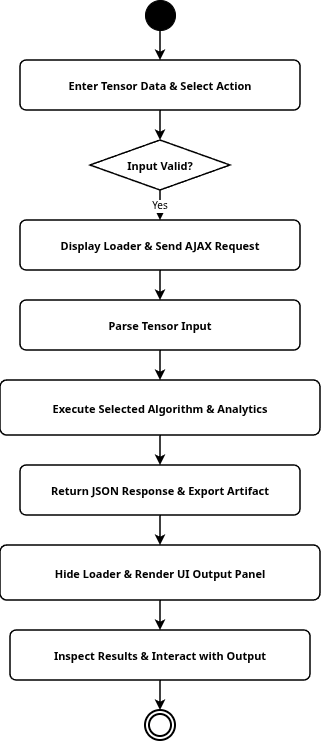

The diagram above was exported from draw.io. Its source (the exported page's mxGraphModel, read from the mxfile embedded in the PNG):
<mxGraphModel dx="1414" dy="791" grid="1" gridSize="10" guides="1" tooltips="1" connect="1" arrows="1" fold="1" page="1" pageScale="1" pageWidth="500" pageHeight="800" background="#ffffff" math="0" shadow="0">
  <root>
    <mxCell id="0" />
    <mxCell id="1" parent="0" />
    <mxCell id="start_node" parent="1" style="ellipse;whiteSpace=wrap;html=1;fillColor=#000000;strokeColor=#000000;" value="" vertex="1">
      <mxGeometry height="30" width="30" x="235" y="30" as="geometry" />
    </mxCell>
    <mxCell id="act_1" parent="1" style="rounded=1;whiteSpace=wrap;html=1;arcSize=12;fillColor=#ffffff;strokeColor=#000000;strokeWidth=1.5;fontColor=#000000;fontSize=11;align=center;" value="&lt;b&gt;Enter Tensor Data &amp;amp; Select Action&lt;/b&gt;" vertex="1">
      <mxGeometry height="50" width="280" x="110" y="90" as="geometry" />
    </mxCell>
    <mxCell id="dec_1" parent="1" style="rhombus;whiteSpace=wrap;html=1;fillColor=#ffffff;strokeColor=#000000;strokeWidth=1.5;fontColor=#000000;fontSize=11;align=center;" value="&lt;b&gt;Input Valid?&lt;/b&gt;" vertex="1">
      <mxGeometry height="50" width="140" x="180" y="170" as="geometry" />
    </mxCell>
    <mxCell id="act_2" parent="1" style="rounded=1;whiteSpace=wrap;html=1;arcSize=12;fillColor=#ffffff;strokeColor=#000000;strokeWidth=1.5;fontColor=#000000;fontSize=11;align=center;" value="&lt;b&gt;Display Loader &amp;amp; Send AJAX Request&lt;/b&gt;" vertex="1">
      <mxGeometry height="50" width="280" x="110" y="250" as="geometry" />
    </mxCell>
    <mxCell id="act_3" parent="1" style="rounded=1;whiteSpace=wrap;html=1;arcSize=12;fillColor=#ffffff;strokeColor=#000000;strokeWidth=1.5;fontColor=#000000;fontSize=11;align=center;" value="&lt;b&gt;Parse Tensor Input&lt;/b&gt;" vertex="1">
      <mxGeometry height="50" width="280" x="110" y="330" as="geometry" />
    </mxCell>
    <mxCell id="act_4" parent="1" style="rounded=1;whiteSpace=wrap;html=1;arcSize=12;fillColor=#ffffff;strokeColor=#000000;strokeWidth=1.5;fontColor=#000000;fontSize=11;align=center;" value="&lt;b&gt;Execute Selected Algorithm &amp;amp; Analytics&lt;/b&gt;" vertex="1">
      <mxGeometry height="55" width="320" x="90" y="410" as="geometry" />
    </mxCell>
    <mxCell id="act_5" parent="1" style="rounded=1;whiteSpace=wrap;html=1;arcSize=12;fillColor=#ffffff;strokeColor=#000000;strokeWidth=1.5;fontColor=#000000;fontSize=11;align=center;" value="&lt;b&gt;Return JSON Response &amp;amp; Export Artifact&lt;/b&gt;" vertex="1">
      <mxGeometry height="50" width="280" x="110" y="495" as="geometry" />
    </mxCell>
    <mxCell id="act_6" parent="1" style="rounded=1;whiteSpace=wrap;html=1;arcSize=12;fillColor=#ffffff;strokeColor=#000000;strokeWidth=1.5;fontColor=#000000;fontSize=11;align=center;" value="&lt;b&gt;Hide Loader &amp;amp; Render UI Output Panel&lt;/b&gt;" vertex="1">
      <mxGeometry height="55" width="320" x="90" y="575" as="geometry" />
    </mxCell>
    <mxCell id="act_7" parent="1" style="rounded=1;whiteSpace=wrap;html=1;arcSize=12;fillColor=#ffffff;strokeColor=#000000;strokeWidth=1.5;fontColor=#000000;fontSize=11;align=center;" value="&lt;b&gt;Inspect Results &amp;amp; Interact with Output&lt;/b&gt;" vertex="1">
      <mxGeometry height="50" width="300" x="100" y="660" as="geometry" />
    </mxCell>
    <mxCell id="end_node" parent="1" style="ellipse;html=1;shape=endState;fillColor=#ffffff;strokeColor=#000000;strokeWidth=2;" value="" vertex="1">
      <mxGeometry height="30" width="30" x="235" y="740" as="geometry" />
    </mxCell>
    <mxCell id="edge_start" edge="1" parent="1" source="start_node" style="strokeColor=#000000;strokeWidth=1.5;endArrow=classic;" target="act_1">
      <mxGeometry relative="1" as="geometry" />
    </mxCell>
    <mxCell id="edge_1" edge="1" parent="1" source="act_1" style="strokeColor=#000000;strokeWidth=1.5;endArrow=classic;" target="dec_1">
      <mxGeometry relative="1" as="geometry" />
    </mxCell>
    <mxCell id="edge_2" edge="1" parent="1" source="dec_1" style="strokeColor=#000000;strokeWidth=1.5;endArrow=classic;fontColor=#000000;fontSize=10;" target="act_2" value="Yes">
      <mxGeometry relative="1" as="geometry" />
    </mxCell>
    <mxCell id="edge_3" edge="1" parent="1" source="act_2" style="strokeColor=#000000;strokeWidth=1.5;endArrow=classic;" target="act_3">
      <mxGeometry relative="1" as="geometry" />
    </mxCell>
    <mxCell id="edge_4" edge="1" parent="1" source="act_3" style="strokeColor=#000000;strokeWidth=1.5;endArrow=classic;" target="act_4">
      <mxGeometry relative="1" as="geometry" />
    </mxCell>
    <mxCell id="edge_5" edge="1" parent="1" source="act_4" style="strokeColor=#000000;strokeWidth=1.5;endArrow=classic;" target="act_5">
      <mxGeometry relative="1" as="geometry" />
    </mxCell>
    <mxCell id="edge_6" edge="1" parent="1" source="act_5" style="strokeColor=#000000;strokeWidth=1.5;endArrow=classic;" target="act_6">
      <mxGeometry relative="1" as="geometry" />
    </mxCell>
    <mxCell id="edge_7" edge="1" parent="1" source="act_6" style="strokeColor=#000000;strokeWidth=1.5;endArrow=classic;" target="act_7">
      <mxGeometry relative="1" as="geometry" />
    </mxCell>
    <mxCell id="edge_end" edge="1" parent="1" source="act_7" style="strokeColor=#000000;strokeWidth=1.5;endArrow=classic;" target="end_node">
      <mxGeometry relative="1" as="geometry" />
    </mxCell>
  </root>
</mxGraphModel>